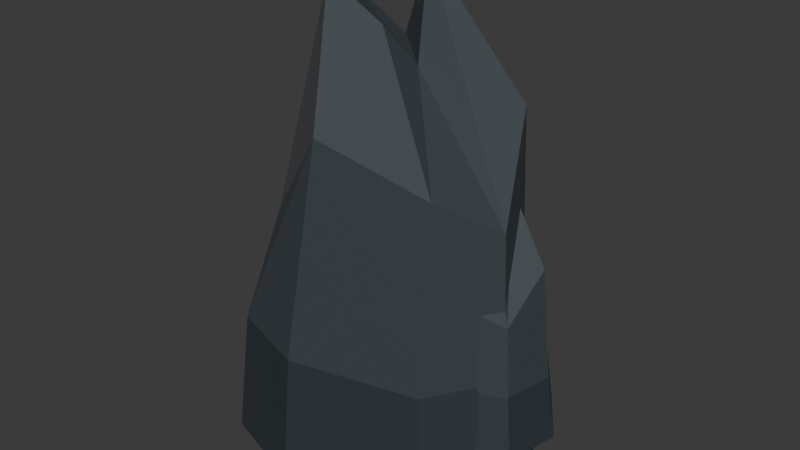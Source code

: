 # Source: reef_spire.blend  (saved by Blender 4.5.87; exported with 4.5.12 LTS)
import bpy
from mathutils import Matrix  # noqa: F401  (used for matrix-valued properties, if any)

bpy.ops.wm.read_factory_settings(use_empty=True)
scene = bpy.context.scene
scene.name = 'Scene'

# ---- collections
col_collection = bpy.data.collections.new('Collection'); scene.collection.children.link(col_collection)

# ---- materials (node trees are filled in below, after node groups)
mat_coast_blue_grey_bedrock = bpy.data.materials.new('Coast blue grey bedrock')
mat_coast_blue_grey_bedrock.diffuse_color = (0.043, 0.056, 0.066, 1.0)
mat_coast_exposed_fracture = bpy.data.materials.new('Coast exposed fracture')
mat_coast_exposed_fracture.diffuse_color = (0.07, 0.077, 0.08, 1.0)
mat_coast_tidal_dark_stone = bpy.data.materials.new('Coast tidal dark stone')
mat_coast_tidal_dark_stone.diffuse_color = (0.028, 0.039, 0.046, 1.0)

# ---- material node trees
mat_coast_blue_grey_bedrock.use_nodes = True; mat_coast_blue_grey_bedrock.node_tree.nodes.clear()
_N = mat_coast_blue_grey_bedrock.node_tree.nodes; _L = mat_coast_blue_grey_bedrock.node_tree.links
n0 = _N.new('ShaderNodeBsdfPrincipled'); n0.name = 'Principled BSDF'; n0.location = (-200, 100)
n0.inputs[0].default_value = (0.043, 0.056, 0.066, 1.0)
n0.inputs[2].default_value = 0.8
n1 = _N.new('ShaderNodeOutputMaterial'); n1.name = 'Material Output'; n1.location = (200, 100)
_L.new(n0.outputs[0], n1.inputs[0])
n1.is_active_output = True
mat_coast_exposed_fracture.use_nodes = True; mat_coast_exposed_fracture.node_tree.nodes.clear()
_N = mat_coast_exposed_fracture.node_tree.nodes; _L = mat_coast_exposed_fracture.node_tree.links
n0 = _N.new('ShaderNodeBsdfPrincipled'); n0.name = 'Principled BSDF'; n0.location = (-200, 100)
n0.inputs[0].default_value = (0.07, 0.077, 0.08, 1.0)
n0.inputs[2].default_value = 0.8
n1 = _N.new('ShaderNodeOutputMaterial'); n1.name = 'Material Output'; n1.location = (200, 100)
_L.new(n0.outputs[0], n1.inputs[0])
n1.is_active_output = True
mat_coast_tidal_dark_stone.use_nodes = True; mat_coast_tidal_dark_stone.node_tree.nodes.clear()
_N = mat_coast_tidal_dark_stone.node_tree.nodes; _L = mat_coast_tidal_dark_stone.node_tree.links
n0 = _N.new('ShaderNodeBsdfPrincipled'); n0.name = 'Principled BSDF'; n0.location = (-200, 100)
n0.inputs[0].default_value = (0.028, 0.039, 0.046, 1.0)
n0.inputs[2].default_value = 0.62
n1 = _N.new('ShaderNodeOutputMaterial'); n1.name = 'Material Output'; n1.location = (200, 100)
_L.new(n0.outputs[0], n1.inputs[0])
n1.is_active_output = True

# ---- world
world_world = bpy.data.worlds.new('World'); scene.world = world_world
world_world.use_nodes = True; world_world.node_tree.nodes.clear()
_N = world_world.node_tree.nodes; _L = world_world.node_tree.links
n0 = _N.new('ShaderNodeOutputWorld'); n0.name = 'World Output'; n0.location = (200, 100)
n1 = _N.new('ShaderNodeBackground'); n1.name = 'Background'; n1.location = (-200, 100)
n1.inputs[0].default_value = (0.05088, 0.05088, 0.05088, 1.0)
_L.new(n1.outputs[0], n0.inputs[0])
n0.is_active_output = True
world_world.color = (0.05088, 0.05088, 0.05088)
world_world.sun_shadow_jitter_overblur = 0.0

# ---- meshes
me_reef_spire_main_fracture = bpy.data.meshes.new('reef_spire main fracture')
me_reef_spire_main_fracture.from_pydata([(-9.381, -5.382, -8.7), (-2.932, -7.579, -8.7), (6.917, -5.298, -8.7), (10.2, -0.04406, -8.7), (7.827, 5.544, -8.7), (0.8218, 8.053, -8.7), (-8.295, 4.297, -8.7), (-10.08, -0.7311, -8.7), (-8.653, -4.777, 0.1), (-2.896, -6.738, 0.1), (5.899, -4.701, 0.1), (8.831, -0.01047, 0.1), (6.711, 4.979, 0.1), (0.4563, 7.219, 0.1), (-7.684, 3.865, 0.1), (-9.281, -0.6239, 0.1), (-5.554, -4.202, 8.9), (-0.8906, -5.791, 15.28), (6.233, -4.141, 12.86), (8.608, -0.3415, 10.22), (6.891, 3.7, 16.38), (1.824, 5.515, 10.88), (-4.769, 2.798, 13.74), (-6.063, -0.8384, 8.9), (-5.177, -1.278, 17.04), (-2.989, -2.023, 23.42), (0.3527, -1.249, 21.0), (1.467, 0.5332, 18.36), (0.6614, 2.429, 24.52), (-1.715, 3.28, 19.02), (-4.809, 2.006, 21.88), (-5.416, 0.3001, 17.04)], [], [(7, 6, 5, 4, 3, 2, 1, 0), (0, 1, 9, 8), (1, 2, 10, 9), (2, 3, 11, 10), (3, 4, 12, 11), (4, 5, 13, 12), (5, 6, 14, 13), (6, 7, 15, 14), (7, 0, 8, 15), (8, 9, 17, 16), (9, 10, 18, 17), (10, 11, 19, 18), (11, 12, 20, 19), (12, 13, 21, 20), (13, 14, 22, 21), (14, 15, 23, 22), (15, 8, 16, 23), (16, 17, 25, 24), (17, 18, 26, 25), (18, 19, 27, 26), (19, 20, 28, 27), (20, 21, 29, 28), (21, 22, 30, 29), (22, 23, 31, 30), (23, 16, 24, 31), (24, 25, 26, 27, 28, 29, 30, 31)])
me_reef_spire_main_fracture.polygons.foreach_set('material_index', [2, 2, 2, 2, 2, 2, 2, 2, 2, 0, 0, 0, 0, 0, 0, 1, 1, 1, 0, 0, 0, 0, 0, 1, 1, 0])
me_reef_spire_main_fracture.materials.append(mat_coast_blue_grey_bedrock)
me_reef_spire_main_fracture.materials.append(mat_coast_exposed_fracture)
me_reef_spire_main_fracture.materials.append(mat_coast_tidal_dark_stone)
me_reef_spire_main_fracture.update()
me_reef_spire_secondary_ledge = bpy.data.meshes.new('reef_spire secondary ledge')
me_reef_spire_secondary_ledge.from_pydata([(-0.6986, 1.912, -4.696), (1.571, -1.261, -4.696), (6.876, -2.95, -4.696), (10.11, -0.9977, -4.696), (10.83, 2.846, -4.696), (8.406, 6.362, -4.696), (2.959, 7.005, -4.696), (0.4921, 4.728, -4.696), (-0.1642, 2.032, -0.472), (1.863, -0.801, -0.472), (6.599, -2.309, -0.472), (9.486, -0.566, -0.472), (10.13, 2.866, -0.472), (7.965, 6.005, -0.472), (3.102, 6.579, -0.472), (0.8989, 4.546, -0.472), (1.458, 1.42, 3.752), (3.1, -0.8745, 6.814), (6.936, -2.096, 5.653), (9.275, -0.6842, 4.386), (9.797, 2.096, 7.342), (8.042, 4.638, 4.702), (4.104, 5.103, 6.075), (2.319, 3.457, 3.752), (2.586, 2.944, 7.659), (3.356, 1.867, 10.72), (5.156, 1.294, 9.56), (6.253, 1.957, 8.293), (6.498, 3.261, 11.25), (5.675, 4.454, 8.61), (3.827, 4.672, 9.982), (2.99, 3.899, 7.659)], [], [(7, 6, 5, 4, 3, 2, 1, 0), (0, 1, 9, 8), (1, 2, 10, 9), (2, 3, 11, 10), (3, 4, 12, 11), (4, 5, 13, 12), (5, 6, 14, 13), (6, 7, 15, 14), (7, 0, 8, 15), (8, 9, 17, 16), (9, 10, 18, 17), (10, 11, 19, 18), (11, 12, 20, 19), (12, 13, 21, 20), (13, 14, 22, 21), (14, 15, 23, 22), (15, 8, 16, 23), (16, 17, 25, 24), (17, 18, 26, 25), (18, 19, 27, 26), (19, 20, 28, 27), (20, 21, 29, 28), (21, 22, 30, 29), (22, 23, 31, 30), (23, 16, 24, 31), (24, 25, 26, 27, 28, 29, 30, 31)])
me_reef_spire_secondary_ledge.polygons.foreach_set('material_index', [2, 2, 2, 2, 2, 2, 2, 2, 2, 1, 0, 0, 0, 0, 0, 1, 1, 1, 0, 0, 0, 0, 0, 1, 1, 0])
me_reef_spire_secondary_ledge.materials.append(mat_coast_blue_grey_bedrock)
me_reef_spire_secondary_ledge.materials.append(mat_coast_exposed_fracture)
me_reef_spire_secondary_ledge.materials.append(mat_coast_tidal_dark_stone)
me_reef_spire_secondary_ledge.update()

# ---- objects
ob_reef_spire_main_fracture = bpy.data.objects.new('reef_spire main fracture', me_reef_spire_main_fracture)
ob_reef_spire_secondary_ledge = bpy.data.objects.new('reef_spire secondary ledge', me_reef_spire_secondary_ledge)

# ---- transforms, parenting, visibility, modifiers, constraints
ob_reef_spire_main_fracture.location = (0.0, 0.0, 0.0)
ob_reef_spire_secondary_ledge.location = (0.0, 0.0, 0.0)

# ---- collection membership
col_collection.objects.link(ob_reef_spire_main_fracture)
col_collection.objects.link(ob_reef_spire_secondary_ledge)

# ---- scene / render settings (as saved in the file)
scene.frame_start = 1; scene.frame_end = 250; scene.frame_set(1)
scene.render.engine = 'BLENDER_EEVEE_NEXT'
bpy.context.view_layer.update()

# ---- added for rendering (the .blend has no active camera and no usable light): camera, sun
cam_auto = bpy.data.cameras.new('AutoCamera')
cam_auto.lens = 50.0
cam_auto.sensor_width = 36.0
cam_auto.clip_end = 1000.0
ob_auto_camera = bpy.data.objects.new('AutoCamera', cam_auto)
scene.collection.objects.link(ob_auto_camera)
ob_auto_camera.location = (39.4686, -46.6766, 39.1857)
ob_auto_camera.rotation_euler = (1.09748, -7.21219e-08, 0.694738)
scene.camera = ob_auto_camera
light_auto_sun = bpy.data.lights.new('AutoSun', 'SUN')
light_auto_sun.energy = 3.0
light_auto_sun.angle = 0.0523599
ob_auto_sun = bpy.data.objects.new('AutoSun', light_auto_sun)
scene.collection.objects.link(ob_auto_sun)
ob_auto_sun.rotation_euler = (0.872665, 0.174533, 0.523599)
bpy.context.view_layer.update()
